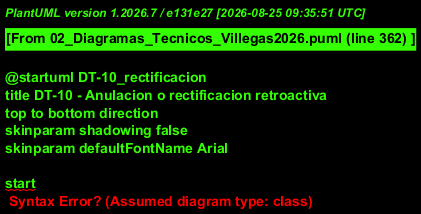

The diagram above was rendered by PlantUML. Its source (embedded in the PNG):
@startuml DT-10_rectificacion
title DT-10 - Anulacion o rectificacion retroactiva
top to bottom direction
skinparam shadowing false
skinparam defaultFontName Arial

start
:Usuario solicita anular o rectificar;
:Controlador valida permiso, motivo y datos;
:Servicio abre transaccion y bloquea registros;
if (Anulacion?) then (si)
  :Marcar operacion anulada;
  :Neutralizar movimientos relacionados;
else (rectificacion)
  :Conservar registro original / auditoria;
  :Crear o aplicar datos rectificados;
  :Reemplazar movimientos afectados;
endif
if (Fecha afecta movimientos posteriores?) then (si)
  :Recalcular kardex en orden fecha, id;
else (no)
  :Actualizar cadena desde el movimiento afectado;
endif
:Actualizar stock final del producto;
:Registrar auditoria de la correccion;
:Confirmar transaccion;
stop
@enduml